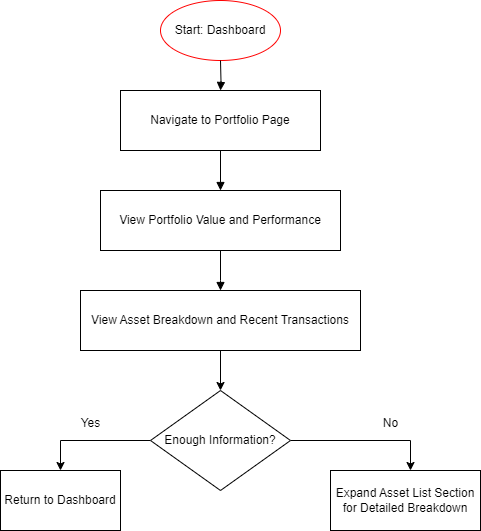

The diagram above was exported from draw.io. Its source (the exported page's mxGraphModel, read from the mxfile embedded in the PNG):
<mxGraphModel dx="1034" dy="605" grid="1" gridSize="10" guides="1" tooltips="1" connect="1" arrows="1" fold="1" page="1" pageScale="1" pageWidth="1169" pageHeight="827" math="0" shadow="0">
  <root>
    <mxCell id="0" />
    <mxCell id="1" parent="0" />
    <mxCell id="2" value="Start: Dashboard" style="ellipse;whiteSpace=wrap;html=1;strokeColor=#FF0000;fillColor=none;" parent="1" vertex="1">
      <mxGeometry x="200" y="40" width="120" height="60" as="geometry" />
    </mxCell>
    <mxCell id="3" value="Navigate to Portfolio Page" style="rounded=0;whiteSpace=wrap;html=1;" parent="1" vertex="1">
      <mxGeometry x="160" y="130" width="200" height="60" as="geometry" />
    </mxCell>
    <mxCell id="4" value="" style="edgeStyle=orthogonalEdgeStyle;rounded=0;orthogonalLoop=1;jettySize=auto;html=1;endArrow=block;endFill=1;" parent="1" target="3" edge="1">
      <mxGeometry relative="1" as="geometry">
        <mxPoint x="260" y="100" as="sourcePoint" />
      </mxGeometry>
    </mxCell>
    <mxCell id="5" value="View Portfolio Value and Performance" style="rounded=0;whiteSpace=wrap;html=1;" parent="1" vertex="1">
      <mxGeometry x="140" y="230" width="240" height="60" as="geometry" />
    </mxCell>
    <mxCell id="6" value="" style="edgeStyle=orthogonalEdgeStyle;rounded=0;orthogonalLoop=1;jettySize=auto;html=1;endArrow=block;endFill=1;entryX=0.5;entryY=0;entryDx=0;entryDy=0;entryPerimeter=0;" parent="1" source="3" target="5" edge="1">
      <mxGeometry relative="1" as="geometry">
        <mxPoint x="260" y="220" as="targetPoint" />
      </mxGeometry>
    </mxCell>
    <mxCell id="7" value="View Asset Breakdown and Recent Transactions" style="rounded=0;whiteSpace=wrap;html=1;" parent="1" vertex="1">
      <mxGeometry x="120" y="330" width="280" height="60" as="geometry" />
    </mxCell>
    <mxCell id="8" value="" style="edgeStyle=orthogonalEdgeStyle;rounded=0;orthogonalLoop=1;jettySize=auto;html=1;endArrow=block;endFill=1;entryX=0.5;entryY=0;entryDx=0;entryDy=0;" parent="1" source="5" target="7" edge="1">
      <mxGeometry relative="1" as="geometry">
        <Array as="points">
          <mxPoint x="260" y="320" />
          <mxPoint x="260" y="320" />
        </Array>
      </mxGeometry>
    </mxCell>
    <mxCell id="yTtmU3slrrBtvQq63f4K-20" style="edgeStyle=orthogonalEdgeStyle;rounded=0;orthogonalLoop=1;jettySize=auto;html=1;entryX=0.5;entryY=0;entryDx=0;entryDy=0;" edge="1" parent="1" source="yTtmU3slrrBtvQq63f4K-16" target="yTtmU3slrrBtvQq63f4K-19">
      <mxGeometry relative="1" as="geometry">
        <mxPoint x="100" y="480" as="targetPoint" />
      </mxGeometry>
    </mxCell>
    <mxCell id="yTtmU3slrrBtvQq63f4K-21" value="" style="edgeStyle=orthogonalEdgeStyle;rounded=0;orthogonalLoop=1;jettySize=auto;html=1;" edge="1" parent="1" source="yTtmU3slrrBtvQq63f4K-16" target="yTtmU3slrrBtvQq63f4K-18">
      <mxGeometry relative="1" as="geometry">
        <Array as="points">
          <mxPoint x="450" y="480" />
        </Array>
      </mxGeometry>
    </mxCell>
    <mxCell id="yTtmU3slrrBtvQq63f4K-16" value="Enough Information?" style="rhombus;whiteSpace=wrap;html=1;" vertex="1" parent="1">
      <mxGeometry x="190" y="430" width="140" height="100" as="geometry" />
    </mxCell>
    <mxCell id="yTtmU3slrrBtvQq63f4K-17" value="" style="endArrow=classic;html=1;rounded=0;exitX=0.5;exitY=1;exitDx=0;exitDy=0;entryX=0.5;entryY=0;entryDx=0;entryDy=0;" edge="1" parent="1" source="7" target="yTtmU3slrrBtvQq63f4K-16">
      <mxGeometry width="50" height="50" relative="1" as="geometry">
        <mxPoint x="290" y="439" as="sourcePoint" />
        <mxPoint x="370" y="520" as="targetPoint" />
      </mxGeometry>
    </mxCell>
    <mxCell id="yTtmU3slrrBtvQq63f4K-18" value="Expand Asset List Section for Detailed Breakdown" style="rounded=0;whiteSpace=wrap;html=1;" vertex="1" parent="1">
      <mxGeometry x="370" y="510" width="150" height="60" as="geometry" />
    </mxCell>
    <mxCell id="yTtmU3slrrBtvQq63f4K-19" value="Return to Dashboard" style="rounded=0;whiteSpace=wrap;html=1;" vertex="1" parent="1">
      <mxGeometry x="40" y="510" width="120" height="60" as="geometry" />
    </mxCell>
    <mxCell id="yTtmU3slrrBtvQq63f4K-23" value="Yes" style="text;html=1;align=center;verticalAlign=middle;resizable=0;points=[];autosize=1;strokeColor=none;fillColor=none;" vertex="1" parent="1">
      <mxGeometry x="110" y="448" width="40" height="30" as="geometry" />
    </mxCell>
    <mxCell id="yTtmU3slrrBtvQq63f4K-24" value="No" style="text;html=1;align=center;verticalAlign=middle;resizable=0;points=[];autosize=1;strokeColor=none;fillColor=none;" vertex="1" parent="1">
      <mxGeometry x="410" y="448" width="40" height="30" as="geometry" />
    </mxCell>
  </root>
</mxGraphModel>